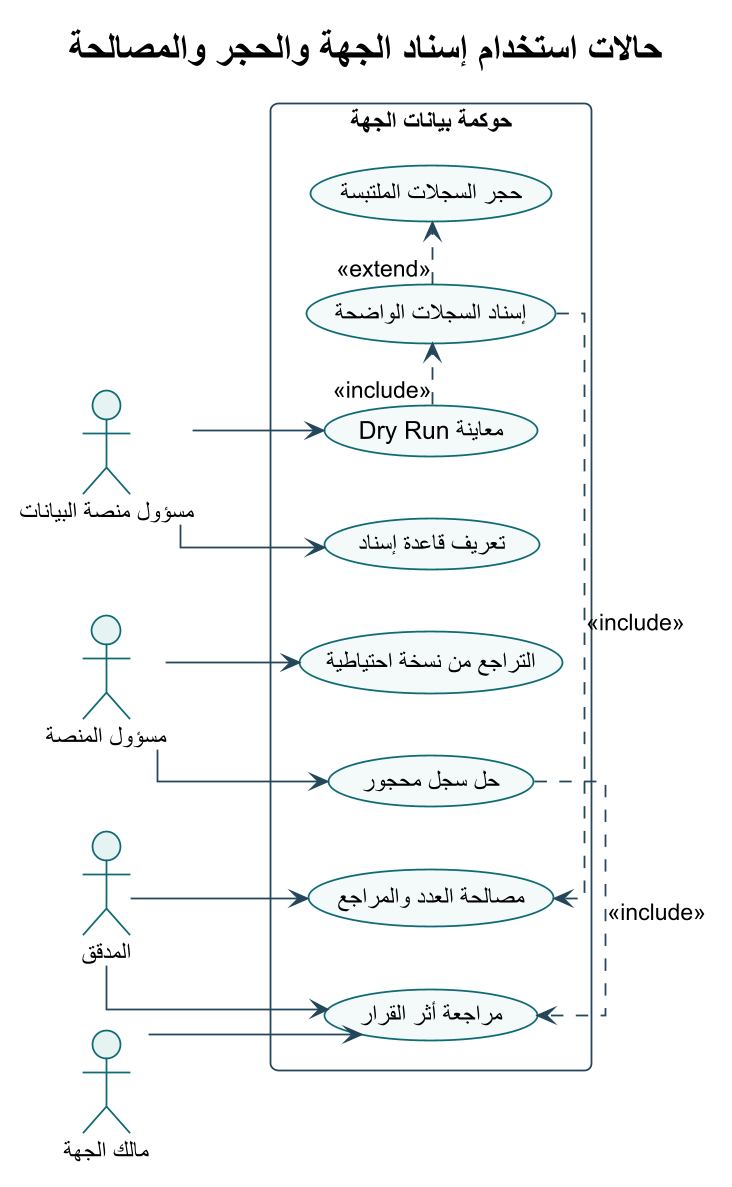

The diagram above was rendered by PlantUML. Its source (embedded in the PNG):
@startuml
!theme plain
skinparam backgroundColor #FFFFFF
skinparam defaultFontName Arial
skinparam shadowing false
skinparam roundcorner 8
skinparam linetype ortho
skinparam dpi 170
skinparam ArrowColor #24465A
skinparam ActorBorderColor #0F6B73
skinparam ActorBackgroundColor #E6F3F3
skinparam UsecaseBorderColor #0F6B73
skinparam UsecaseBackgroundColor #F4FAFA
skinparam RectangleBorderColor #24465A
skinparam RectangleBackgroundColor #F8FBFC
skinparam ComponentBorderColor #24465A
skinparam ComponentBackgroundColor #F4F7F8
skinparam ClassBorderColor #24465A
skinparam ClassBackgroundColor #F8FBFC
skinparam SequenceLifeLineBorderColor #78909C
skinparam SequenceParticipantBorderColor #24465A
skinparam SequenceParticipantBackgroundColor #F4F7F8

title حالات استخدام إسناد الجهة والحجر والمصالحة
left to right direction
actor "مسؤول منصة البيانات" as DataAdmin
actor "مسؤول المنصة" as Platform
actor "المدقق" as Auditor
actor "مالك الجهة" as Agency
rectangle "حوكمة بيانات الجهة" {
  usecase "تعريف قاعدة إسناد" as U1
  usecase "معاينة Dry Run" as U2
  usecase "إسناد السجلات الواضحة" as U3
  usecase "حجر السجلات الملتبسة" as U4
  usecase "مصالحة العدد والمراجع" as U5
  usecase "حل سجل محجور" as U6
  usecase "التراجع من نسخة احتياطية" as U7
  usecase "مراجعة أثر القرار" as U8
}
DataAdmin --> U1
DataAdmin --> U2
U2 .> U3 : <<include>>
U3 .> U4 : <<extend>>
U3 .> U5 : <<include>>
Platform --> U6
Platform --> U7
Auditor --> U5
Auditor --> U8
Agency --> U8
U6 .> U8 : <<include>>
@enduml